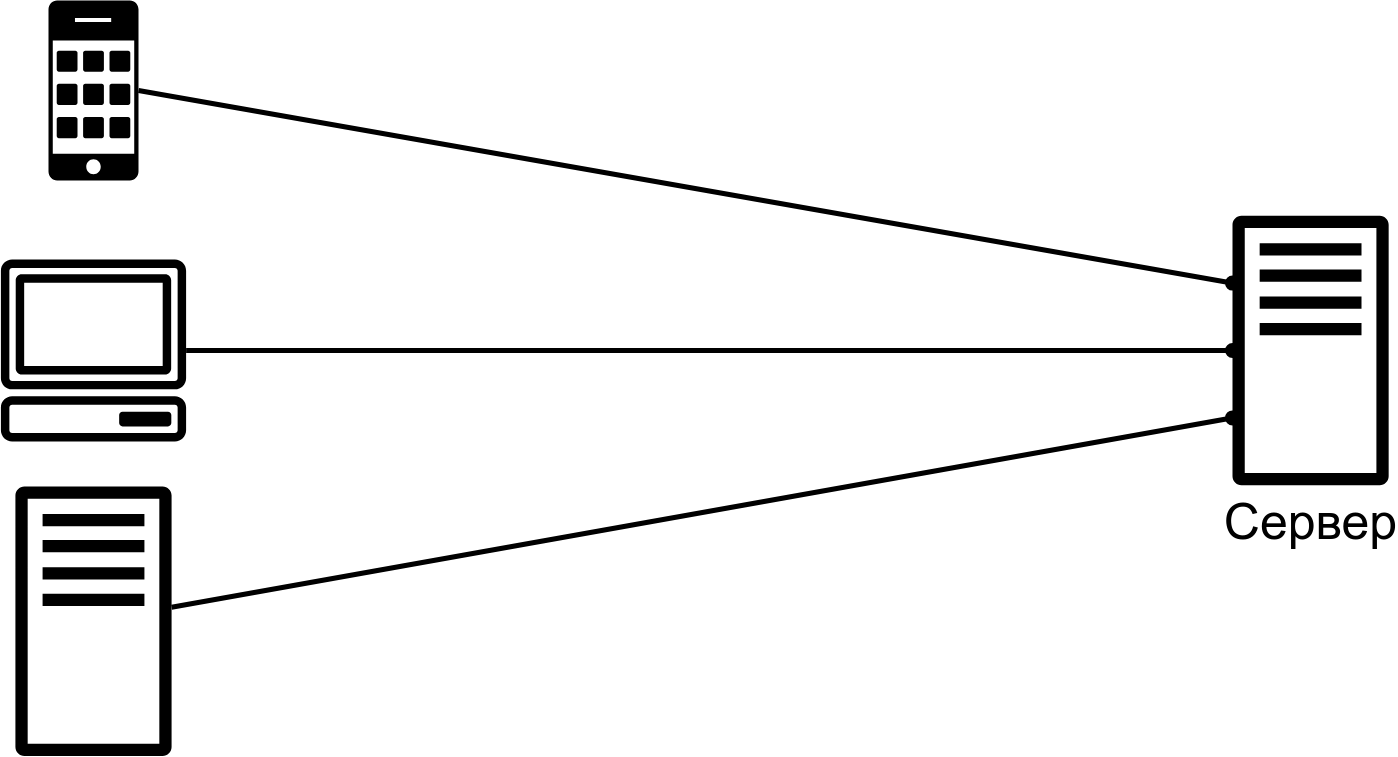

The diagram above was exported from draw.io. Its source (the exported page's mxGraphModel, read from the mxfile embedded in the PNG):
<mxGraphModel dx="1980" dy="1097" grid="1" gridSize="10" guides="1" tooltips="1" connect="1" arrows="1" fold="1" page="1" pageScale="1" pageWidth="1600" pageHeight="900" math="0" shadow="1">
  <root>
    <mxCell id="0" />
    <mxCell id="18" value="5" style="locked=1;" parent="0" />
    <mxCell id="19" value="" style="sketch=0;points=[[0.015,0.015,0],[0.985,0.015,0],[0.985,0.985,0],[0.015,0.985,0],[0.25,0,0],[0.5,0,0],[0.75,0,0],[1,0.25,0],[1,0.5,0],[1,0.75,0],[0.75,1,0],[0.5,1,0],[0.25,1,0],[0,0.75,0],[0,0.5,0],[0,0.25,0]];verticalLabelPosition=bottom;html=1;verticalAlign=top;aspect=fixed;align=center;pointerEvents=1;shape=mxgraph.cisco19.cell_phone;fillColor=#000000;strokeColor=none;labelBackgroundColor=none;fontSize=50;fontColor=#990000;" parent="18" vertex="1">
      <mxGeometry x="156" y="100" width="90" height="180" as="geometry" />
    </mxCell>
    <mxCell id="21" value="" style="sketch=0;outlineConnect=0;dashed=0;verticalLabelPosition=bottom;verticalAlign=top;align=center;html=1;fontSize=50;fontStyle=0;aspect=fixed;pointerEvents=1;shape=mxgraph.aws4.client;fontColor=#000000;fillColor=#000000;" parent="18" vertex="1">
      <mxGeometry x="107.61" y="359" width="186.79" height="182" as="geometry" />
    </mxCell>
    <mxCell id="22" value="Сервер" style="sketch=0;outlineConnect=0;dashed=0;verticalLabelPosition=bottom;verticalAlign=top;align=center;html=1;fontSize=50;fontStyle=0;aspect=fixed;pointerEvents=1;shape=mxgraph.aws4.traditional_server;fontColor=#000000;fillColor=#000000;points=[[0,0.25,0,0,0],[0,0.5,0,0,0],[0,0.75,0,0,0]];" parent="18" vertex="1">
      <mxGeometry x="1340" y="314.66" width="156.16" height="270.67" as="geometry" />
    </mxCell>
    <mxCell id="23" value="" style="sketch=0;outlineConnect=0;dashed=0;verticalLabelPosition=bottom;verticalAlign=top;align=center;html=1;fontSize=50;fontStyle=0;aspect=fixed;pointerEvents=1;shape=mxgraph.aws4.traditional_server;fontColor=#000000;fillColor=#000000;" parent="18" vertex="1">
      <mxGeometry x="122.92000000000006" y="585.33" width="156.16" height="270.67" as="geometry" />
    </mxCell>
    <mxCell id="24" value="" style="endArrow=oval;html=1;exitX=1;exitY=0.5;exitDx=0;exitDy=0;exitPerimeter=0;fontSize=50;labelBackgroundColor=none;fontColor=#000000;strokeColor=#000000;endFill=1;strokeWidth=5;startSize=10;endSize=10;entryX=0;entryY=0.25;entryDx=0;entryDy=0;entryPerimeter=0;" parent="18" source="19" target="22" edge="1">
      <mxGeometry x="-0.0038" y="34" width="50" height="50" relative="1" as="geometry">
        <mxPoint x="329.9969291887371" y="160.26" as="sourcePoint" />
        <mxPoint x="1365.9827999999995" y="160.00319311816133" as="targetPoint" />
        <mxPoint as="offset" />
      </mxGeometry>
    </mxCell>
    <mxCell id="25" value="" style="endArrow=oval;html=1;fontSize=50;labelBackgroundColor=none;fontColor=#000000;strokeColor=#000000;endFill=1;strokeWidth=5;startSize=10;endSize=10;entryX=0;entryY=0.5;entryDx=0;entryDy=0;entryPerimeter=0;" parent="18" source="21" target="22" edge="1">
      <mxGeometry x="-0.0038" y="34" width="50" height="50" relative="1" as="geometry">
        <mxPoint x="256" y="200" as="sourcePoint" />
        <mxPoint x="1350" y="392.6093174242128" as="targetPoint" />
        <mxPoint as="offset" />
      </mxGeometry>
    </mxCell>
    <mxCell id="26" value="" style="endArrow=oval;html=1;fontSize=50;labelBackgroundColor=none;fontColor=#000000;strokeColor=#000000;endFill=1;strokeWidth=5;startSize=10;endSize=10;entryX=0;entryY=0.75;entryDx=0;entryDy=0;entryPerimeter=0;" parent="18" source="23" target="22" edge="1">
      <mxGeometry x="-0.0038" y="34" width="50" height="50" relative="1" as="geometry">
        <mxPoint x="266" y="210" as="sourcePoint" />
        <mxPoint x="1360" y="402.6093174242128" as="targetPoint" />
        <mxPoint as="offset" />
      </mxGeometry>
    </mxCell>
  </root>
</mxGraphModel>